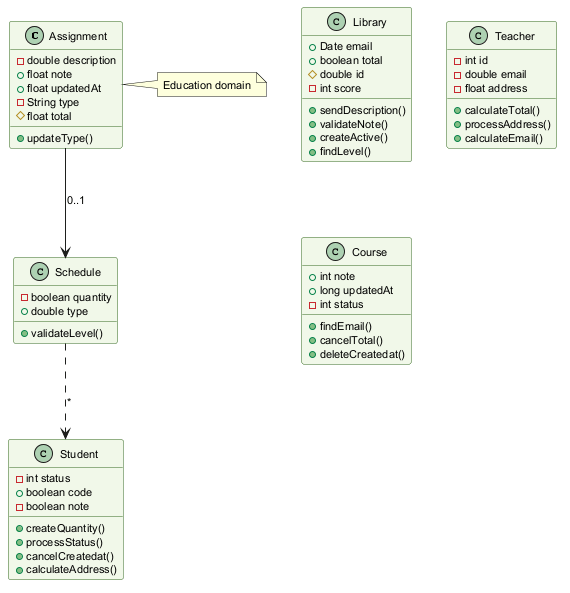

The diagram above was rendered by PlantUML. Its source (embedded in the PNG):
@startuml
skinparam backgroundColor #FFFFFF
skinparam classBackgroundColor #F1F8E9
skinparam classBorderColor #33691E
skinparam defaultFontSize 11
class Assignment {
  -double description
  +float note
  +float updatedAt
  -String type
  #float total
  +updateType()
}
class Library {
  +Date email
  +boolean total
  #double id
  -int score
  +sendDescription()
  +validateNote()
  +createActive()
  +findLevel()
}
class Student {
  -int status
  +boolean code
  -boolean note
  +createQuantity()
  +processStatus()
  +cancelCreatedat()
  +calculateAddress()
}
class Teacher {
  -int id
  -double email
  -float address
  +calculateTotal()
  +processAddress()
  +calculateEmail()
}
class Schedule {
  -boolean quantity
  +double type
  +validateLevel()
}
class Course {
  +int note
  +long updatedAt
  -int status
  +findEmail()
  +cancelTotal()
  +deleteCreatedat()
}
Schedule ..> Student : "*"
Assignment --> Schedule : "0..1"
note right of Assignment : Education domain
@enduml